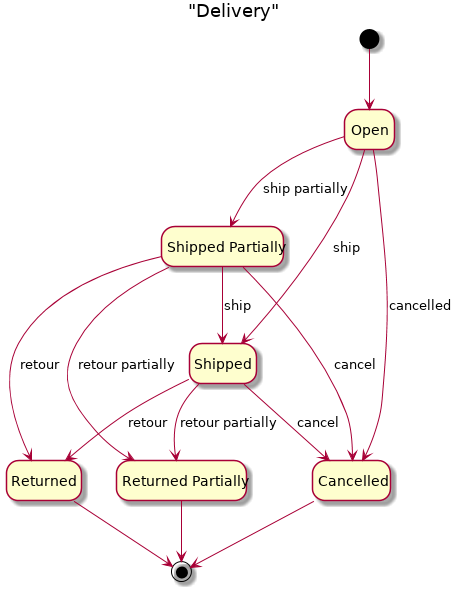

The diagram above was rendered by PlantUML. Its source (embedded in the PNG):
@startuml

hide empty description

title "Delivery"

state "Open" as delivery_open
state "Shipped Partially" as delivery_shipped_partially
state "Shipped" as delivery_shipped
state "Returned" as delivery_returned
state "Returned Partially" as delivery_returned_partially
state "Cancelled" as delivery_cancelled

[*] --> delivery_open
delivery_open --> delivery_shipped : ship
delivery_open --> delivery_shipped_partially : ship partially
delivery_open --> delivery_cancelled : cancelled

delivery_shipped --> delivery_cancelled : cancel
delivery_shipped --> delivery_returned : retour
delivery_shipped --> delivery_returned_partially : retour partially

delivery_shipped_partially --> delivery_cancelled : cancel
delivery_shipped_partially --> delivery_shipped : ship
delivery_shipped_partially --> delivery_returned : retour
delivery_shipped_partially --> delivery_returned_partially : retour partially

delivery_cancelled --> [*]
delivery_returned --> [*]
delivery_returned_partially --> [*]

@enduml